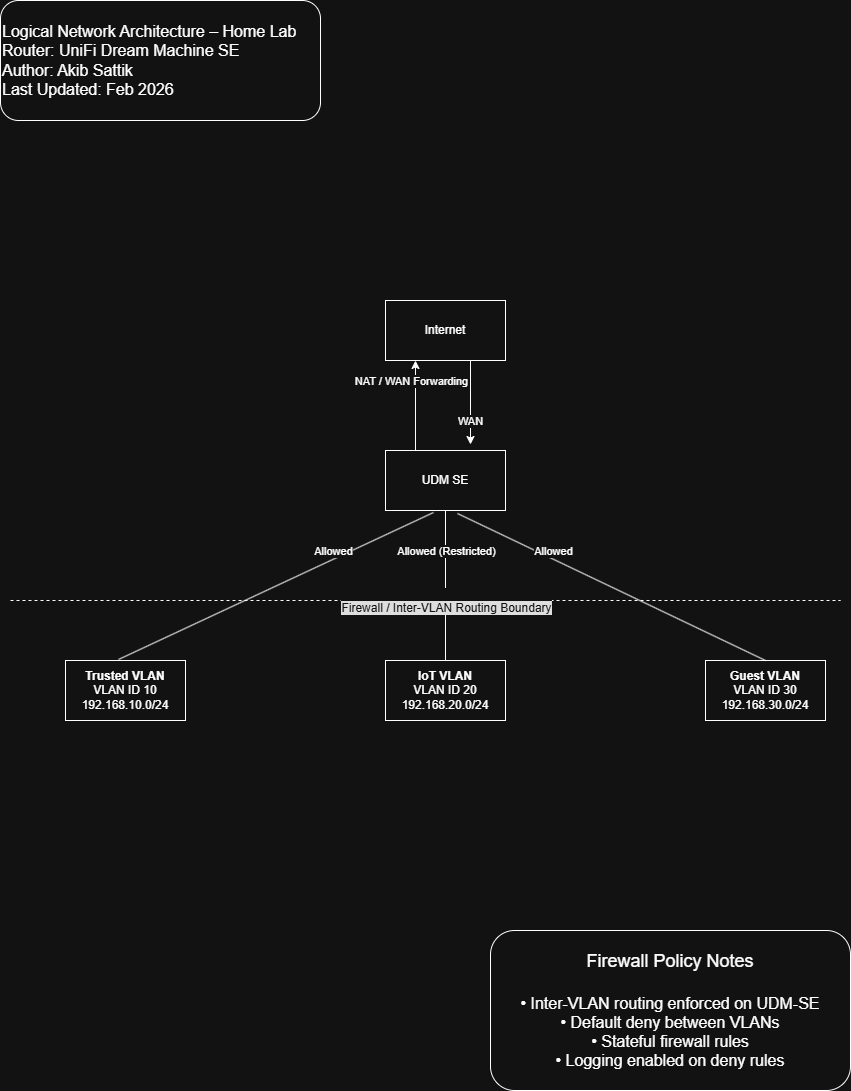

The diagram above was exported from draw.io. Its source (the exported page's mxGraphModel, read from the mxfile embedded in the PNG):
<mxGraphModel dx="2066" dy="1103" grid="1" gridSize="10" guides="1" tooltips="1" connect="1" arrows="1" fold="1" page="1" pageScale="1" pageWidth="850" pageHeight="1100" math="0" shadow="0">
  <root>
    <mxCell id="0" />
    <mxCell id="1" parent="0" />
    <mxCell id="eYc7Ur6LtjrX_MbLqdxg-1" parent="1" style="rounded=0;whiteSpace=wrap;html=1;" value="Internet" vertex="1">
      <mxGeometry height="60" width="120" x="385" y="300" as="geometry" />
    </mxCell>
    <mxCell id="eYc7Ur6LtjrX_MbLqdxg-2" parent="1" style="rounded=0;whiteSpace=wrap;html=1;" value="UDM SE" vertex="1">
      <mxGeometry height="60" width="120" x="385" y="450" as="geometry" />
    </mxCell>
    <mxCell id="eYc7Ur6LtjrX_MbLqdxg-3" parent="1" style="rounded=0;whiteSpace=wrap;html=1;" value="&lt;b&gt;Guest VLAN&lt;br&gt;&lt;/b&gt;VLAN ID 30&lt;br&gt;192.168.30.0/24" vertex="1">
      <mxGeometry height="60" width="120" x="705" y="660" as="geometry" />
    </mxCell>
    <mxCell id="eYc7Ur6LtjrX_MbLqdxg-4" parent="1" style="rounded=0;whiteSpace=wrap;html=1;" value="&lt;b&gt;IoT VLAN&lt;/b&gt;&lt;div&gt;VLAN ID 20&lt;br&gt;192.168.20.0/24&lt;/div&gt;" vertex="1">
      <mxGeometry height="60" width="120" x="385" y="660" as="geometry" />
    </mxCell>
    <mxCell id="eYc7Ur6LtjrX_MbLqdxg-5" parent="1" style="rounded=0;whiteSpace=wrap;html=1;fillColor=none;" value="&lt;b&gt;Trusted VLAN&lt;br&gt;&lt;/b&gt;VLAN ID 10&lt;div&gt;192.168.10.0/24&lt;/div&gt;" vertex="1">
      <mxGeometry height="60" width="120" x="65" y="660" as="geometry" />
    </mxCell>
    <mxCell id="eYc7Ur6LtjrX_MbLqdxg-15" edge="1" parent="1" style="endArrow=classic;html=1;rounded=0;exitX=0.442;exitY=1.05;exitDx=0;exitDy=0;exitPerimeter=0;entryX=0.442;entryY=-0.05;entryDx=0;entryDy=0;entryPerimeter=0;" value="">
      <mxGeometry height="50" relative="1" width="50" as="geometry">
        <mxPoint x="469.99999999999994" y="360" as="sourcePoint" />
        <mxPoint x="469.99999999999994" y="444" as="targetPoint" />
      </mxGeometry>
    </mxCell>
    <mxCell id="GXg9GmglumUpsG9GJN9Y-1" connectable="0" parent="eYc7Ur6LtjrX_MbLqdxg-15" style="edgeLabel;html=1;align=center;verticalAlign=middle;resizable=0;points=[];" value="WAN" vertex="1">
      <mxGeometry relative="1" x="-0.0952" y="-1" as="geometry">
        <mxPoint y="22" as="offset" />
      </mxGeometry>
    </mxCell>
    <mxCell id="GXg9GmglumUpsG9GJN9Y-4" edge="1" parent="1" source="eYc7Ur6LtjrX_MbLqdxg-4" style="endArrow=none;html=1;rounded=0;entryX=0.5;entryY=1;entryDx=0;entryDy=0;exitX=0.5;exitY=0;exitDx=0;exitDy=0;endFill=0;" target="eYc7Ur6LtjrX_MbLqdxg-2" value="">
      <mxGeometry height="50" relative="1" width="50" as="geometry">
        <mxPoint x="430" y="919" as="sourcePoint" />
        <mxPoint x="762" y="710" as="targetPoint" />
      </mxGeometry>
    </mxCell>
    <mxCell id="GXg9GmglumUpsG9GJN9Y-9" connectable="0" parent="GXg9GmglumUpsG9GJN9Y-4" style="edgeLabel;html=1;align=center;verticalAlign=middle;resizable=0;points=[];" value="Allowed (Restricted)" vertex="1">
      <mxGeometry relative="1" x="0.0095" y="-1" as="geometry">
        <mxPoint x="-1" y="-34" as="offset" />
      </mxGeometry>
    </mxCell>
    <mxCell id="GXg9GmglumUpsG9GJN9Y-5" edge="1" parent="1" source="eYc7Ur6LtjrX_MbLqdxg-3" style="endArrow=none;html=1;rounded=0;exitX=0.5;exitY=0;exitDx=0;exitDy=0;entryX=0.6;entryY=1.05;entryDx=0;entryDy=0;entryPerimeter=0;endFill=0;" target="eYc7Ur6LtjrX_MbLqdxg-2" value="">
      <mxGeometry height="50" relative="1" width="50" as="geometry">
        <mxPoint x="550" y="879" as="sourcePoint" />
        <mxPoint x="460" y="520" as="targetPoint" />
      </mxGeometry>
    </mxCell>
    <mxCell id="GXg9GmglumUpsG9GJN9Y-10" connectable="0" parent="GXg9GmglumUpsG9GJN9Y-5" style="edgeLabel;html=1;align=center;verticalAlign=middle;resizable=0;points=[];" value="Allowed" vertex="1">
      <mxGeometry relative="1" x="0.0069" y="-1" as="geometry">
        <mxPoint x="-58" y="-35" as="offset" />
      </mxGeometry>
    </mxCell>
    <mxCell id="GXg9GmglumUpsG9GJN9Y-11" edge="1" parent="1" source="eYc7Ur6LtjrX_MbLqdxg-2" style="endArrow=classic;html=1;rounded=0;exitX=0.25;exitY=0;exitDx=0;exitDy=0;entryX=0.25;entryY=1;entryDx=0;entryDy=0;" target="eYc7Ur6LtjrX_MbLqdxg-1" value="">
      <mxGeometry relative="1" as="geometry">
        <mxPoint x="670" y="830" as="sourcePoint" />
        <mxPoint x="770" y="830" as="targetPoint" />
      </mxGeometry>
    </mxCell>
    <mxCell id="GXg9GmglumUpsG9GJN9Y-13" connectable="0" parent="GXg9GmglumUpsG9GJN9Y-11" style="edgeLabel;html=1;align=center;verticalAlign=middle;resizable=0;points=[];" value="NAT / WAN Forwarding" vertex="1">
      <mxGeometry relative="1" x="0.1111" y="-4" as="geometry">
        <mxPoint x="-9" y="-20" as="offset" />
      </mxGeometry>
    </mxCell>
    <mxCell id="GXg9GmglumUpsG9GJN9Y-3" edge="1" parent="1" source="eYc7Ur6LtjrX_MbLqdxg-5" style="endArrow=none;html=1;rounded=0;exitX=0.442;exitY=-0.017;exitDx=0;exitDy=0;exitPerimeter=0;endFill=0;" value="">
      <mxGeometry height="50" relative="1" width="50" as="geometry">
        <mxPoint x="120" y="710" as="sourcePoint" />
        <mxPoint x="433" y="512" as="targetPoint" />
      </mxGeometry>
    </mxCell>
    <mxCell id="GXg9GmglumUpsG9GJN9Y-6" connectable="0" parent="GXg9GmglumUpsG9GJN9Y-3" style="edgeLabel;html=1;align=center;verticalAlign=middle;resizable=0;points=[];" value="Allowed" vertex="1">
      <mxGeometry relative="1" y="-2" as="geometry">
        <mxPoint x="56" y="-37" as="offset" />
      </mxGeometry>
    </mxCell>
    <mxCell id="GXg9GmglumUpsG9GJN9Y-14" parent="1" style="rounded=1;whiteSpace=wrap;html=1;" value="&lt;font style=&quot;text-align: left; font-size: 18px;&quot;&gt;Firewall Policy Notes&lt;br&gt;&lt;br&gt;&lt;/font&gt;&lt;font size=&quot;3&quot; style=&quot;text-align: left;&quot;&gt;• Inter-VLAN routing enforced on UDM-SE&lt;br&gt;&lt;/font&gt;&lt;font size=&quot;3&quot; style=&quot;text-align: left;&quot;&gt;• Default deny between VLANs&lt;br&gt;&lt;/font&gt;&lt;font size=&quot;3&quot; style=&quot;text-align: left;&quot;&gt;• Stateful firewall rules&lt;br&gt;&lt;/font&gt;&lt;font size=&quot;3&quot; style=&quot;text-align: left;&quot;&gt;• Logging enabled on deny rules&lt;/font&gt;" vertex="1">
      <mxGeometry height="160" width="360" x="490" y="930" as="geometry" />
    </mxCell>
    <mxCell id="GXg9GmglumUpsG9GJN9Y-15" edge="1" parent="1" style="endArrow=none;dashed=1;html=1;rounded=0;" value="">
      <mxGeometry height="50" relative="1" width="50" x="-0.0353" y="-30" as="geometry">
        <mxPoint as="offset" />
        <mxPoint x="10" y="600" as="sourcePoint" />
        <mxPoint x="840" y="600" as="targetPoint" />
      </mxGeometry>
    </mxCell>
    <mxCell id="GXg9GmglumUpsG9GJN9Y-16" connectable="0" parent="GXg9GmglumUpsG9GJN9Y-15" style="edgeLabel;html=1;align=center;verticalAlign=middle;resizable=0;points=[];" value="&lt;br&gt;&lt;span style=&quot;color: rgb(255, 255, 255); font-size: 12px; background-color: rgb(18, 18, 18); float: none; display: inline !important;&quot;&gt;Firewall / Inter-VLAN Routing Boundary&lt;/span&gt;" vertex="1">
      <mxGeometry relative="1" x="-0.0706" y="-1" as="geometry">
        <mxPoint x="49" y="-1" as="offset" />
      </mxGeometry>
    </mxCell>
    <mxCell id="GXg9GmglumUpsG9GJN9Y-17" parent="1" style="rounded=1;whiteSpace=wrap;html=1;align=left;" value="&lt;font style=&quot;font-size: 16px;&quot;&gt;Logical Network Architecture – Home Lab&lt;br&gt;Router: UniFi Dream Machine SE&lt;br&gt;Author: Akib Sattik&lt;br&gt;Last Updated: Feb 2026&lt;/font&gt;" vertex="1">
      <mxGeometry height="120" width="320" as="geometry" />
    </mxCell>
  </root>
</mxGraphModel>